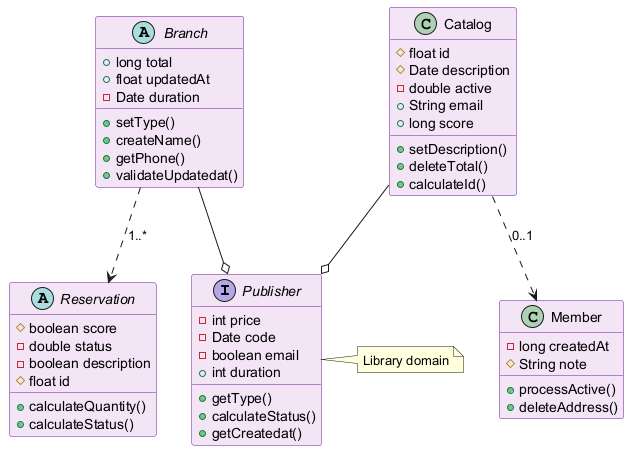

The diagram above was rendered by PlantUML. Its source (embedded in the PNG):
@startuml
skinparam backgroundColor #FFFFFF
skinparam classBackgroundColor #F3E5F5
skinparam classBorderColor #6A1B9A
interface Publisher {
  -int price
  -Date code
  -boolean email
  +int duration
  +getType()
  +calculateStatus()
  +getCreatedat()
}
class Member {
  -long createdAt
  #String note
  +processActive()
  +deleteAddress()
}
abstract class Branch {
  +long total
  +float updatedAt
  -Date duration
  +setType()
  +createName()
  +getPhone()
  +validateUpdatedat()
}
class Catalog {
  #float id
  #Date description
  -double active
  +String email
  +long score
  +setDescription()
  +deleteTotal()
  +calculateId()
}
abstract class Reservation {
  #boolean score
  -double status
  -boolean description
  #float id
  +calculateQuantity()
  +calculateStatus()
}
Branch --o Publisher
Catalog --o Publisher
Catalog ..> Member : "0..1"
Branch ..> Reservation : "1..*"
note right of Publisher : Library domain
@enduml